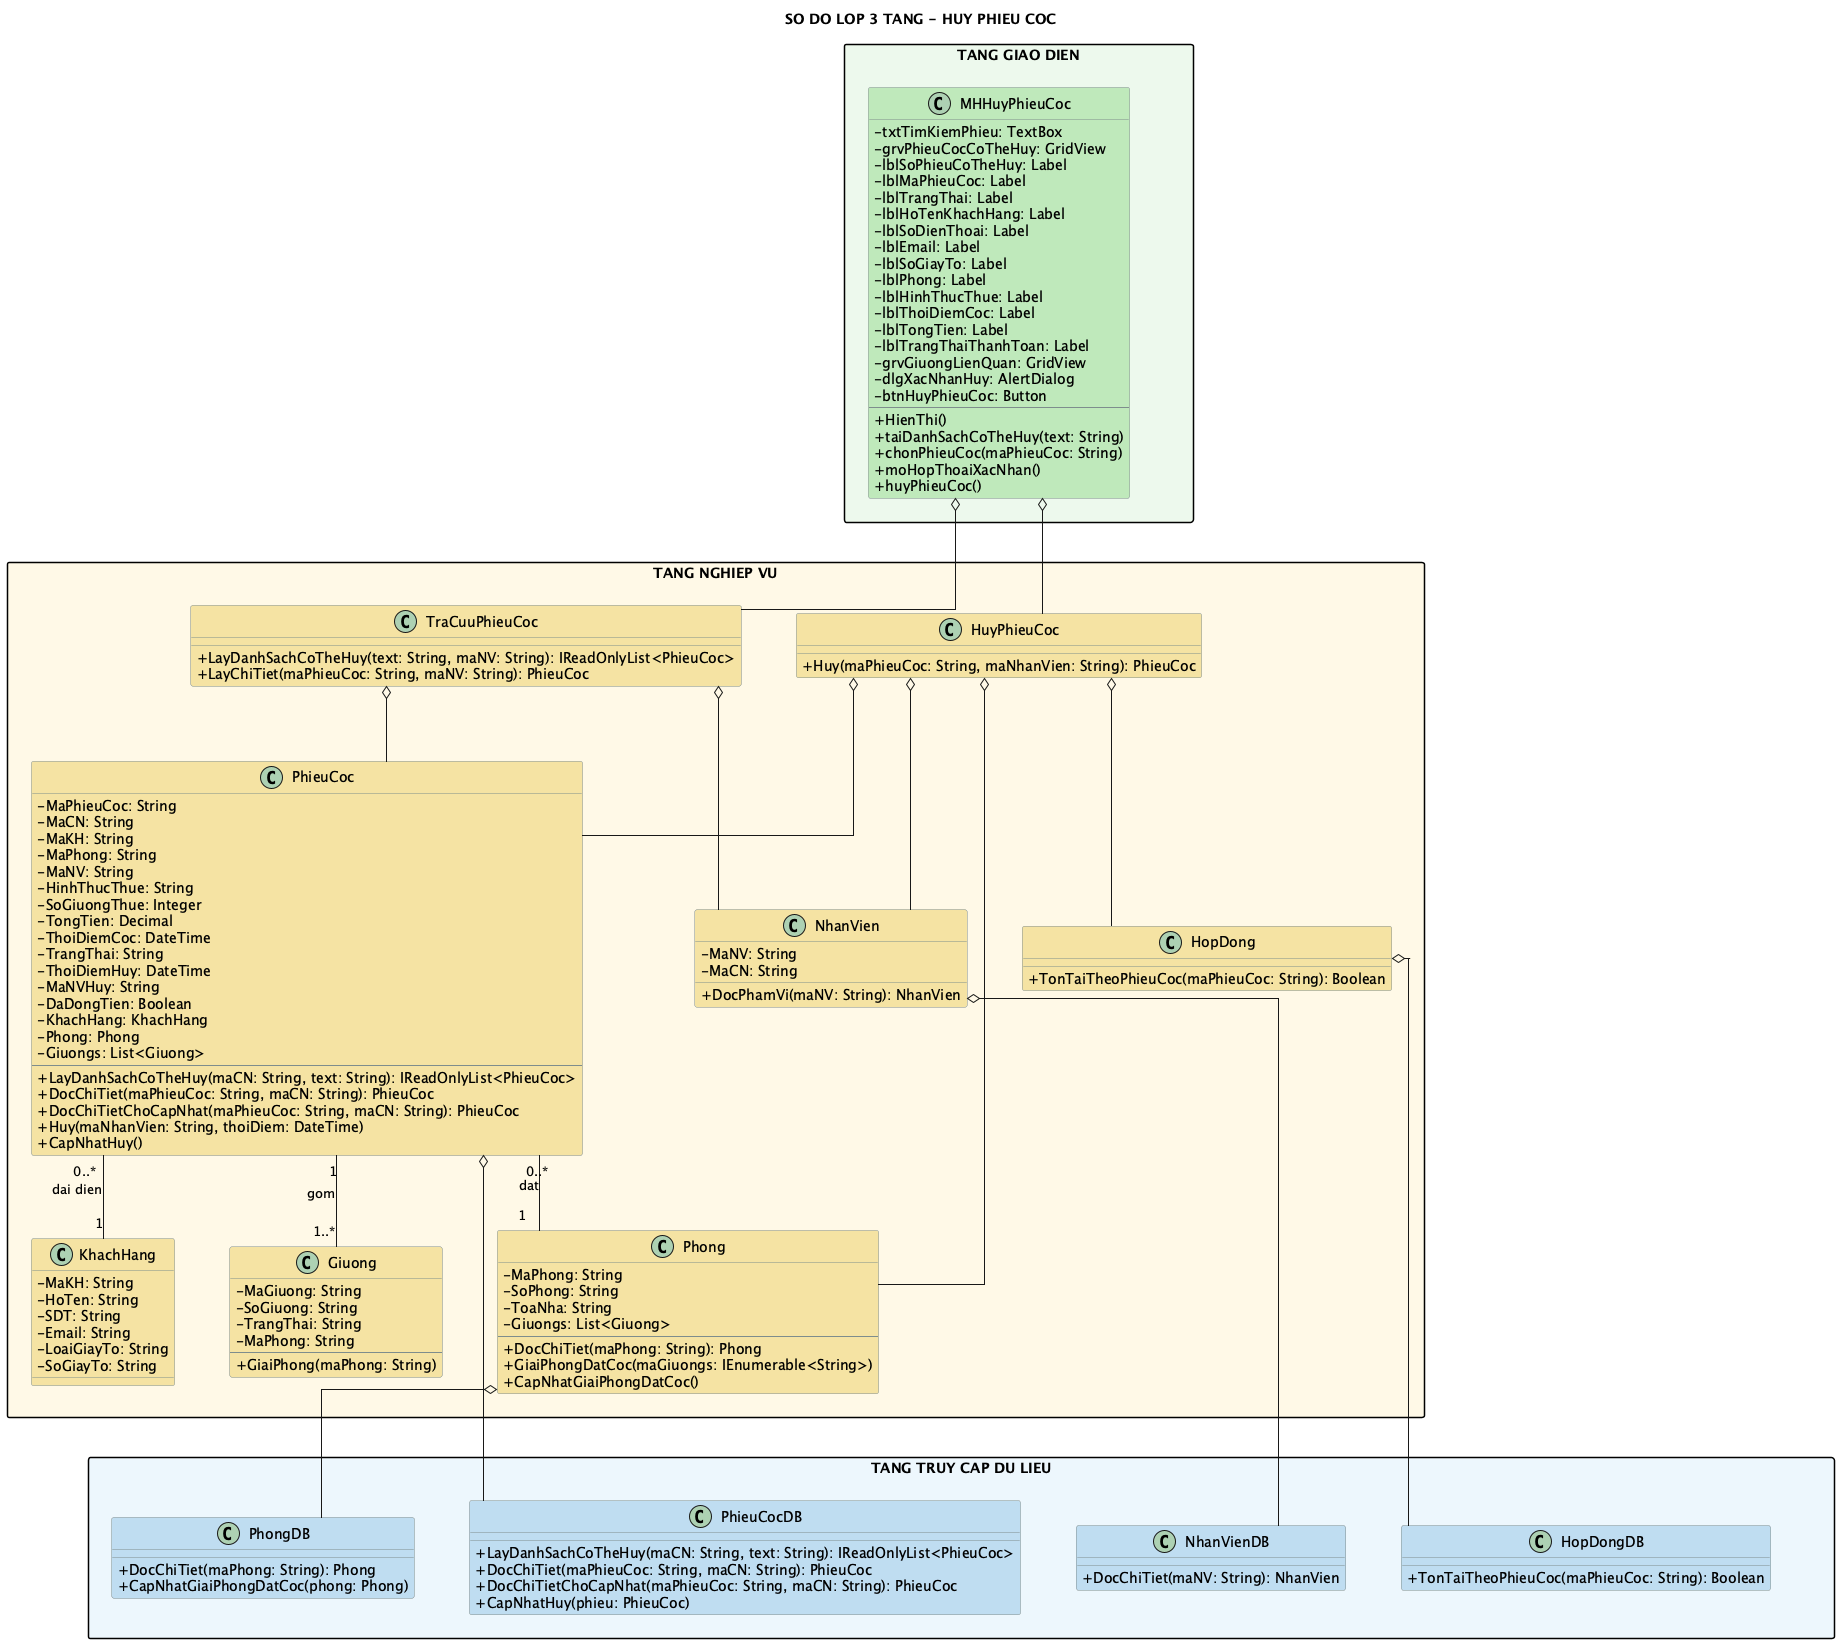

The diagram above was rendered by PlantUML. Its source (embedded in the PNG):
@startuml
title SO DO LOP 3 TANG - HUY PHIEU COC
top to bottom direction
skinparam shadowing false
skinparam linetype ortho
skinparam nodesep 55
skinparam ranksep 75
skinparam packageStyle rectangle
skinparam classAttributeIconSize 0
skinparam class {
  BorderColor #7F8C8D
}

package "TANG GIAO DIEN" as GUI_LAYER #EDF9EC {
  class MHHuyPhieuCoc #BFE8BA {
    - txtTimKiemPhieu: TextBox
    - grvPhieuCocCoTheHuy: GridView
    - lblSoPhieuCoTheHuy: Label
    - lblMaPhieuCoc: Label
    - lblTrangThai: Label
    - lblHoTenKhachHang: Label
    - lblSoDienThoai: Label
    - lblEmail: Label
    - lblSoGiayTo: Label
    - lblPhong: Label
    - lblHinhThucThue: Label
    - lblThoiDiemCoc: Label
    - lblTongTien: Label
    - lblTrangThaiThanhToan: Label
    - grvGiuongLienQuan: GridView
    - dlgXacNhanHuy: AlertDialog
    - btnHuyPhieuCoc: Button
    --
    + HienThi()
    + taiDanhSachCoTheHuy(text: String)
    + chonPhieuCoc(maPhieuCoc: String)
    + moHopThoaiXacNhan()
    + huyPhieuCoc()
  }
}
package "TANG NGHIEP VU" as BUS_LAYER #FFF9E6 {
  class TraCuuPhieuCoc #F4E3A2 {
    + LayDanhSachCoTheHuy(text: String, maNV: String): IReadOnlyList<PhieuCoc>
    + LayChiTiet(maPhieuCoc: String, maNV: String): PhieuCoc
  }
  class HuyPhieuCoc #F4E3A2 {
    + Huy(maPhieuCoc: String, maNhanVien: String): PhieuCoc
  }
  class NhanVien #F4E3A2 {
    - MaNV: String
    - MaCN: String
    + DocPhamVi(maNV: String): NhanVien
  }
  class HopDong #F4E3A2 {
    + TonTaiTheoPhieuCoc(maPhieuCoc: String): Boolean
  }
  class PhieuCoc #F4E3A2 {
    - MaPhieuCoc: String
    - MaCN: String
    - MaKH: String
    - MaPhong: String
    - MaNV: String
    - HinhThucThue: String
    - SoGiuongThue: Integer
    - TongTien: Decimal
    - ThoiDiemCoc: DateTime
    - TrangThai: String
    - ThoiDiemHuy: DateTime
    - MaNVHuy: String
    - DaDongTien: Boolean
    - KhachHang: KhachHang
    - Phong: Phong
    - Giuongs: List<Giuong>
    --
    + LayDanhSachCoTheHuy(maCN: String, text: String): IReadOnlyList<PhieuCoc>
    + DocChiTiet(maPhieuCoc: String, maCN: String): PhieuCoc
    + DocChiTietChoCapNhat(maPhieuCoc: String, maCN: String): PhieuCoc
    + Huy(maNhanVien: String, thoiDiem: DateTime)
    + CapNhatHuy()
  }
  class Phong #F4E3A2 {
    - MaPhong: String
    - SoPhong: String
    - ToaNha: String
    - Giuongs: List<Giuong>
    --
    + DocChiTiet(maPhong: String): Phong
    + GiaiPhongDatCoc(maGiuongs: IEnumerable<String>)
    + CapNhatGiaiPhongDatCoc()
  }
  class KhachHang #F4E3A2 {
    - MaKH: String
    - HoTen: String
    - SDT: String
    - Email: String
    - LoaiGiayTo: String
    - SoGiayTo: String
  }
  class Giuong #F4E3A2 {
    - MaGiuong: String
    - SoGiuong: String
    - TrangThai: String
    - MaPhong: String
    --
    + GiaiPhong(maPhong: String)
  }
}
package "TANG TRUY CAP DU LIEU" as DAL_LAYER #EDF6FC {
  class NhanVienDB #BFDCF0 {
    + DocChiTiet(maNV: String): NhanVien
  }
  class HopDongDB #BFDCF0 {
    + TonTaiTheoPhieuCoc(maPhieuCoc: String): Boolean
  }
  class PhieuCocDB #BFDCF0 {
    + LayDanhSachCoTheHuy(maCN: String, text: String): IReadOnlyList<PhieuCoc>
    + DocChiTiet(maPhieuCoc: String, maCN: String): PhieuCoc
    + DocChiTietChoCapNhat(maPhieuCoc: String, maCN: String): PhieuCoc
    + CapNhatHuy(phieu: PhieuCoc)
  }
  class PhongDB #BFDCF0 {
    + DocChiTiet(maPhong: String): Phong
    + CapNhatGiaiPhongDatCoc(phong: Phong)
  }
}
GUI_LAYER -[hidden]down- BUS_LAYER
BUS_LAYER -[hidden]down- DAL_LAYER
MHHuyPhieuCoc o-down- HuyPhieuCoc
MHHuyPhieuCoc o-down- TraCuuPhieuCoc
TraCuuPhieuCoc o-- NhanVien
TraCuuPhieuCoc o-- PhieuCoc
HuyPhieuCoc o-- NhanVien
HuyPhieuCoc o-- HopDong
HuyPhieuCoc o-- PhieuCoc
HuyPhieuCoc o-- Phong
NhanVien o-down- NhanVienDB
HopDong o-down- HopDongDB
PhieuCoc o-down- PhieuCocDB
Phong o-down- PhongDB
PhieuCoc "0..*" -- "1" KhachHang : dai dien
PhieuCoc "0..*" -- "1" Phong : dat
PhieuCoc "1" -- "1..*" Giuong : gom
HuyPhieuCoc -[hidden]down- NhanVienDB
Phong -[hidden]down- NhanVienDB
@enduml